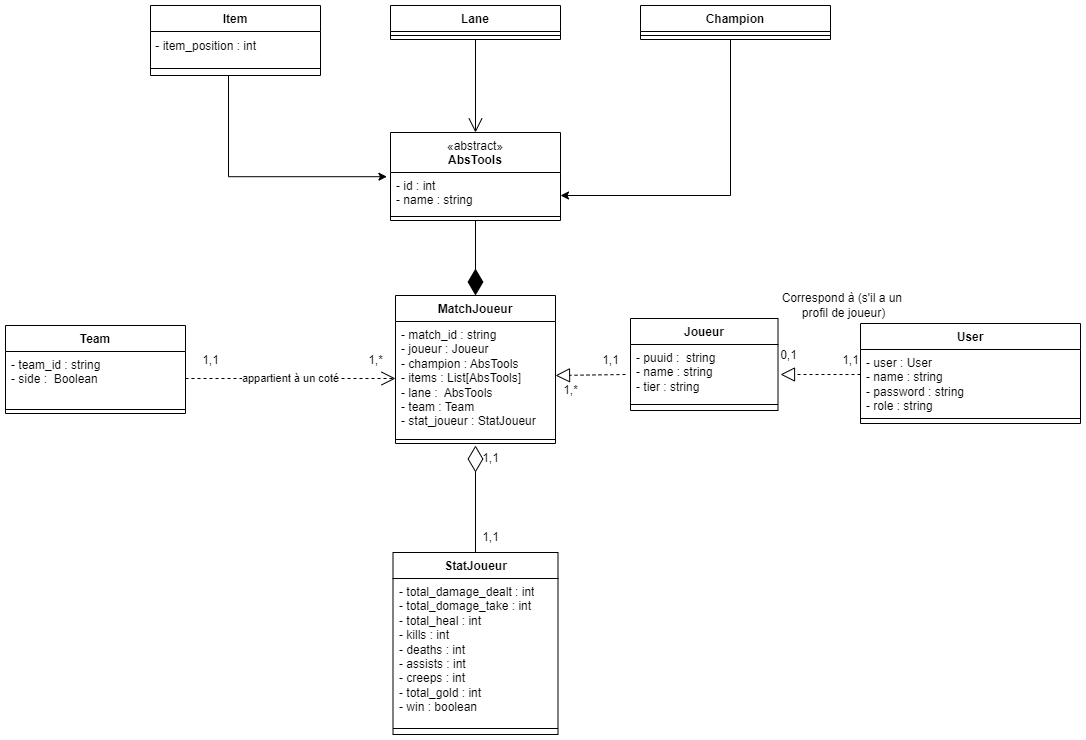

The diagram above was exported from draw.io. Its source (the exported page's mxGraphModel, read from the mxfile embedded in the PNG):
<mxGraphModel dx="1050" dy="534" grid="1" gridSize="10" guides="1" tooltips="1" connect="1" arrows="1" fold="1" page="1" pageScale="1" pageWidth="1169" pageHeight="827" math="0" shadow="0">
  <root>
    <mxCell id="WIyWlLk6GJQsqaUBKTNV-0" />
    <mxCell id="WIyWlLk6GJQsqaUBKTNV-1" parent="WIyWlLk6GJQsqaUBKTNV-0" />
    <mxCell id="MrG8NplEkhB1PvPd3Gjv-14" value="StatJoueur" style="swimlane;fontStyle=1;align=center;verticalAlign=top;childLayout=stackLayout;horizontal=1;startSize=26;horizontalStack=0;resizeParent=1;resizeParentMax=0;resizeLast=0;collapsible=1;marginBottom=0;whiteSpace=wrap;html=1;" parent="WIyWlLk6GJQsqaUBKTNV-1" vertex="1">
      <mxGeometry x="427.5" y="597" width="165" height="182" as="geometry" />
    </mxCell>
    <mxCell id="MrG8NplEkhB1PvPd3Gjv-15" value="- total_damage_dealt : int&lt;br&gt;- total_domage_take : int&lt;br&gt;- total_heal : int&lt;br&gt;- kills : int&lt;br&gt;- deaths : int&lt;br&gt;- assists : int&lt;br&gt;-&amp;nbsp;creeps : int&lt;br&gt;-&amp;nbsp;total_gold : int&lt;br&gt;- win : boolean" style="text;strokeColor=none;fillColor=none;align=left;verticalAlign=top;spacingLeft=4;spacingRight=4;overflow=hidden;rotatable=0;points=[[0,0.5],[1,0.5]];portConstraint=eastwest;whiteSpace=wrap;html=1;" parent="MrG8NplEkhB1PvPd3Gjv-14" vertex="1">
      <mxGeometry y="26" width="165" height="144" as="geometry" />
    </mxCell>
    <mxCell id="MrG8NplEkhB1PvPd3Gjv-16" value="" style="line;strokeWidth=1;fillColor=none;align=left;verticalAlign=middle;spacingTop=-1;spacingLeft=3;spacingRight=3;rotatable=0;labelPosition=right;points=[];portConstraint=eastwest;strokeColor=inherit;" parent="MrG8NplEkhB1PvPd3Gjv-14" vertex="1">
      <mxGeometry y="170" width="165" height="12" as="geometry" />
    </mxCell>
    <mxCell id="MrG8NplEkhB1PvPd3Gjv-37" value="MatchJoueur" style="swimlane;fontStyle=1;align=center;verticalAlign=top;childLayout=stackLayout;horizontal=1;startSize=26;horizontalStack=0;resizeParent=1;resizeParentMax=0;resizeLast=0;collapsible=1;marginBottom=0;whiteSpace=wrap;html=1;" parent="WIyWlLk6GJQsqaUBKTNV-1" vertex="1">
      <mxGeometry x="430" y="340" width="160" height="148" as="geometry" />
    </mxCell>
    <mxCell id="MrG8NplEkhB1PvPd3Gjv-38" value="- match_id : string&lt;br&gt;- joueur : Joueur&lt;br&gt;- champion : AbsTools&lt;br&gt;- items : List[AbsTools]&lt;br&gt;- lane :&amp;nbsp; AbsTools&lt;br&gt;- team : Team&lt;br&gt;- stat_joueur : StatJoueur" style="text;strokeColor=none;fillColor=none;align=left;verticalAlign=top;spacingLeft=4;spacingRight=4;overflow=hidden;rotatable=0;points=[[0,0.5],[1,0.5]];portConstraint=eastwest;whiteSpace=wrap;html=1;" parent="MrG8NplEkhB1PvPd3Gjv-37" vertex="1">
      <mxGeometry y="26" width="160" height="114" as="geometry" />
    </mxCell>
    <mxCell id="MrG8NplEkhB1PvPd3Gjv-39" value="" style="line;strokeWidth=1;fillColor=none;align=left;verticalAlign=middle;spacingTop=-1;spacingLeft=3;spacingRight=3;rotatable=0;labelPosition=right;points=[];portConstraint=eastwest;strokeColor=inherit;" parent="MrG8NplEkhB1PvPd3Gjv-37" vertex="1">
      <mxGeometry y="140" width="160" height="8" as="geometry" />
    </mxCell>
    <mxCell id="MrG8NplEkhB1PvPd3Gjv-41" value="Team" style="swimlane;fontStyle=1;align=center;verticalAlign=top;childLayout=stackLayout;horizontal=1;startSize=26;horizontalStack=0;resizeParent=1;resizeParentMax=0;resizeLast=0;collapsible=1;marginBottom=0;whiteSpace=wrap;html=1;" parent="WIyWlLk6GJQsqaUBKTNV-1" vertex="1">
      <mxGeometry x="40" y="370" width="180" height="88" as="geometry" />
    </mxCell>
    <mxCell id="MrG8NplEkhB1PvPd3Gjv-42" value="- team_id : string&lt;br&gt;- side :&amp;nbsp; Boolean" style="text;strokeColor=none;fillColor=none;align=left;verticalAlign=top;spacingLeft=4;spacingRight=4;overflow=hidden;rotatable=0;points=[[0,0.5],[1,0.5]];portConstraint=eastwest;whiteSpace=wrap;html=1;" parent="MrG8NplEkhB1PvPd3Gjv-41" vertex="1">
      <mxGeometry y="26" width="180" height="54" as="geometry" />
    </mxCell>
    <mxCell id="MrG8NplEkhB1PvPd3Gjv-43" value="" style="line;strokeWidth=1;fillColor=none;align=left;verticalAlign=middle;spacingTop=-1;spacingLeft=3;spacingRight=3;rotatable=0;labelPosition=right;points=[];portConstraint=eastwest;strokeColor=inherit;" parent="MrG8NplEkhB1PvPd3Gjv-41" vertex="1">
      <mxGeometry y="80" width="180" height="8" as="geometry" />
    </mxCell>
    <mxCell id="MrG8NplEkhB1PvPd3Gjv-52" value="Champion" style="swimlane;fontStyle=1;align=center;verticalAlign=top;childLayout=stackLayout;horizontal=1;startSize=26;horizontalStack=0;resizeParent=1;resizeParentMax=0;resizeLast=0;collapsible=1;marginBottom=0;whiteSpace=wrap;html=1;" parent="WIyWlLk6GJQsqaUBKTNV-1" vertex="1">
      <mxGeometry x="675" y="50" width="190" height="34" as="geometry" />
    </mxCell>
    <mxCell id="MrG8NplEkhB1PvPd3Gjv-54" value="" style="line;strokeWidth=1;fillColor=none;align=left;verticalAlign=middle;spacingTop=-1;spacingLeft=3;spacingRight=3;rotatable=0;labelPosition=right;points=[];portConstraint=eastwest;strokeColor=inherit;" parent="MrG8NplEkhB1PvPd3Gjv-52" vertex="1">
      <mxGeometry y="26" width="190" height="8" as="geometry" />
    </mxCell>
    <mxCell id="MrG8NplEkhB1PvPd3Gjv-55" value="appartient à un coté" style="endArrow=open;endSize=12;dashed=1;html=1;rounded=0;exitX=1;exitY=0.5;exitDx=0;exitDy=0;entryX=0;entryY=0.5;entryDx=0;entryDy=0;" parent="WIyWlLk6GJQsqaUBKTNV-1" source="MrG8NplEkhB1PvPd3Gjv-42" target="MrG8NplEkhB1PvPd3Gjv-38" edge="1">
      <mxGeometry width="160" relative="1" as="geometry">
        <mxPoint x="150" y="525" as="sourcePoint" />
        <mxPoint x="310" y="525" as="targetPoint" />
      </mxGeometry>
    </mxCell>
    <mxCell id="MrG8NplEkhB1PvPd3Gjv-60" value="" style="endArrow=diamondThin;endFill=1;endSize=24;html=1;rounded=0;exitX=0.5;exitY=1;exitDx=0;exitDy=0;" parent="WIyWlLk6GJQsqaUBKTNV-1" source="Fyc1UF7N70-71Ah92c2N-10" edge="1">
      <mxGeometry width="160" relative="1" as="geometry">
        <mxPoint x="510.55999999999995" y="355" as="sourcePoint" />
        <mxPoint x="510" y="340" as="targetPoint" />
      </mxGeometry>
    </mxCell>
    <mxCell id="MrG8NplEkhB1PvPd3Gjv-67" value="" style="endArrow=diamondThin;endFill=0;endSize=24;html=1;rounded=0;exitX=0.5;exitY=0;exitDx=0;exitDy=0;" parent="WIyWlLk6GJQsqaUBKTNV-1" source="MrG8NplEkhB1PvPd3Gjv-14" edge="1">
      <mxGeometry width="160" relative="1" as="geometry">
        <mxPoint x="555" y="507" as="sourcePoint" />
        <mxPoint x="510" y="490" as="targetPoint" />
      </mxGeometry>
    </mxCell>
    <mxCell id="Fyc1UF7N70-71Ah92c2N-3" value="Item" style="swimlane;fontStyle=1;align=center;verticalAlign=top;childLayout=stackLayout;horizontal=1;startSize=26;horizontalStack=0;resizeParent=1;resizeParentMax=0;resizeLast=0;collapsible=1;marginBottom=0;whiteSpace=wrap;html=1;" parent="WIyWlLk6GJQsqaUBKTNV-1" vertex="1">
      <mxGeometry x="185" y="50" width="170" height="70" as="geometry" />
    </mxCell>
    <mxCell id="kf6ft0d5hcUK4sPUKomp-1" value="&amp;nbsp;- item_position : int" style="text;html=1;align=left;verticalAlign=middle;resizable=0;points=[];autosize=1;strokeColor=none;fillColor=none;" parent="Fyc1UF7N70-71Ah92c2N-3" vertex="1">
      <mxGeometry y="26" width="170" height="30" as="geometry" />
    </mxCell>
    <mxCell id="Fyc1UF7N70-71Ah92c2N-5" value="" style="line;strokeWidth=1;fillColor=none;align=left;verticalAlign=middle;spacingTop=-1;spacingLeft=3;spacingRight=3;rotatable=0;labelPosition=right;points=[];portConstraint=eastwest;strokeColor=inherit;" parent="Fyc1UF7N70-71Ah92c2N-3" vertex="1">
      <mxGeometry y="56" width="170" height="14" as="geometry" />
    </mxCell>
    <mxCell id="Fyc1UF7N70-71Ah92c2N-10" value="&lt;span style=&quot;font-weight: normal;&quot;&gt;«abstract»&lt;br style=&quot;border-color: var(--border-color);&quot;&gt;&lt;/span&gt;AbsTools" style="swimlane;fontStyle=1;align=center;verticalAlign=top;childLayout=stackLayout;horizontal=1;startSize=40;horizontalStack=0;resizeParent=1;resizeParentMax=0;resizeLast=0;collapsible=1;marginBottom=0;whiteSpace=wrap;html=1;" parent="WIyWlLk6GJQsqaUBKTNV-1" vertex="1">
      <mxGeometry x="425" y="177" width="170" height="88" as="geometry" />
    </mxCell>
    <mxCell id="Fyc1UF7N70-71Ah92c2N-11" value="- id : int&lt;br&gt;- name : string" style="text;strokeColor=none;fillColor=none;align=left;verticalAlign=top;spacingLeft=4;spacingRight=4;overflow=hidden;rotatable=0;points=[[0,0.5],[1,0.5]];portConstraint=eastwest;whiteSpace=wrap;html=1;" parent="Fyc1UF7N70-71Ah92c2N-10" vertex="1">
      <mxGeometry y="40" width="170" height="40" as="geometry" />
    </mxCell>
    <mxCell id="Fyc1UF7N70-71Ah92c2N-12" value="" style="line;strokeWidth=1;fillColor=none;align=left;verticalAlign=middle;spacingTop=-1;spacingLeft=3;spacingRight=3;rotatable=0;labelPosition=right;points=[];portConstraint=eastwest;strokeColor=inherit;" parent="Fyc1UF7N70-71Ah92c2N-10" vertex="1">
      <mxGeometry y="80" width="170" height="8" as="geometry" />
    </mxCell>
    <mxCell id="Fyc1UF7N70-71Ah92c2N-13" value="" style="edgeStyle=orthogonalEdgeStyle;rounded=0;orthogonalLoop=1;jettySize=auto;html=1;entryX=-0.021;entryY=0.105;entryDx=0;entryDy=0;entryPerimeter=0;" parent="WIyWlLk6GJQsqaUBKTNV-1" target="Fyc1UF7N70-71Ah92c2N-11" edge="1">
      <mxGeometry relative="1" as="geometry">
        <mxPoint x="400" y="222" as="targetPoint" />
        <mxPoint x="263" y="120" as="sourcePoint" />
        <Array as="points">
          <mxPoint x="263" y="221" />
        </Array>
      </mxGeometry>
    </mxCell>
    <mxCell id="Fyc1UF7N70-71Ah92c2N-14" value="" style="edgeStyle=orthogonalEdgeStyle;rounded=0;orthogonalLoop=1;jettySize=auto;html=1;exitX=0.5;exitY=1;exitDx=0;exitDy=0;" parent="WIyWlLk6GJQsqaUBKTNV-1" source="MrG8NplEkhB1PvPd3Gjv-52" target="Fyc1UF7N70-71Ah92c2N-11" edge="1">
      <mxGeometry relative="1" as="geometry">
        <mxPoint x="728.81" y="149" as="targetPoint" />
        <mxPoint x="645" y="264.996" as="sourcePoint" />
        <Array as="points">
          <mxPoint x="765" y="84" />
          <mxPoint x="765" y="240" />
        </Array>
      </mxGeometry>
    </mxCell>
    <mxCell id="_2M2bpVtW7ngBBIGT4ES-0" value="User" style="swimlane;fontStyle=1;align=center;verticalAlign=top;childLayout=stackLayout;horizontal=1;startSize=26;horizontalStack=0;resizeParent=1;resizeParentMax=0;resizeLast=0;collapsible=1;marginBottom=0;whiteSpace=wrap;html=1;" parent="WIyWlLk6GJQsqaUBKTNV-1" vertex="1">
      <mxGeometry x="895" y="368" width="220" height="100" as="geometry" />
    </mxCell>
    <mxCell id="_2M2bpVtW7ngBBIGT4ES-1" value="- user : User&lt;br style=&quot;border-color: var(--border-color);&quot;&gt;- name : string&lt;br&gt;- password : string&lt;br&gt;- role : string" style="text;strokeColor=none;fillColor=none;align=left;verticalAlign=top;spacingLeft=4;spacingRight=4;overflow=hidden;rotatable=0;points=[[0,0.5],[1,0.5]];portConstraint=eastwest;whiteSpace=wrap;html=1;" parent="_2M2bpVtW7ngBBIGT4ES-0" vertex="1">
      <mxGeometry y="26" width="220" height="64" as="geometry" />
    </mxCell>
    <mxCell id="_2M2bpVtW7ngBBIGT4ES-2" value="" style="line;strokeWidth=1;fillColor=none;align=left;verticalAlign=middle;spacingTop=-1;spacingLeft=3;spacingRight=3;rotatable=0;labelPosition=right;points=[];portConstraint=eastwest;strokeColor=inherit;" parent="_2M2bpVtW7ngBBIGT4ES-0" vertex="1">
      <mxGeometry y="90" width="220" height="10" as="geometry" />
    </mxCell>
    <mxCell id="BKstQTtSA0G9FuXcx3d--21" value="" style="endArrow=block;dashed=1;endFill=0;endSize=12;html=1;rounded=0;exitX=0.75;exitY=0.967;exitDx=0;exitDy=0;exitPerimeter=0;" parent="WIyWlLk6GJQsqaUBKTNV-1" source="BKstQTtSA0G9FuXcx3d--23" edge="1">
      <mxGeometry width="160" relative="1" as="geometry">
        <mxPoint x="925" y="420.6260000000001" as="sourcePoint" />
        <mxPoint x="815" y="419" as="targetPoint" />
      </mxGeometry>
    </mxCell>
    <mxCell id="BKstQTtSA0G9FuXcx3d--22" value="0,1" style="text;html=1;align=center;verticalAlign=middle;resizable=0;points=[];autosize=1;strokeColor=none;fillColor=none;" parent="WIyWlLk6GJQsqaUBKTNV-1" vertex="1">
      <mxGeometry x="802.5" y="385" width="40" height="30" as="geometry" />
    </mxCell>
    <mxCell id="BKstQTtSA0G9FuXcx3d--23" value="1,1" style="text;html=1;align=center;verticalAlign=middle;resizable=0;points=[];autosize=1;strokeColor=none;fillColor=none;" parent="WIyWlLk6GJQsqaUBKTNV-1" vertex="1">
      <mxGeometry x="865" y="390" width="40" height="30" as="geometry" />
    </mxCell>
    <mxCell id="BKstQTtSA0G9FuXcx3d--24" value="Correspond à (s'il a un&amp;nbsp;&lt;br&gt;profil de joueur)" style="text;html=1;align=center;verticalAlign=middle;resizable=0;points=[];autosize=1;strokeColor=none;fillColor=none;" parent="WIyWlLk6GJQsqaUBKTNV-1" vertex="1">
      <mxGeometry x="802.5" y="330" width="150" height="40" as="geometry" />
    </mxCell>
    <mxCell id="FHMhsRALL1MPZikjtGZi-0" value="Lane" style="swimlane;fontStyle=1;align=center;verticalAlign=top;childLayout=stackLayout;horizontal=1;startSize=26;horizontalStack=0;resizeParent=1;resizeParentMax=0;resizeLast=0;collapsible=1;marginBottom=0;whiteSpace=wrap;html=1;" parent="WIyWlLk6GJQsqaUBKTNV-1" vertex="1">
      <mxGeometry x="425" y="50" width="170" height="34" as="geometry" />
    </mxCell>
    <mxCell id="FHMhsRALL1MPZikjtGZi-1" value="" style="line;strokeWidth=1;fillColor=none;align=left;verticalAlign=middle;spacingTop=-1;spacingLeft=3;spacingRight=3;rotatable=0;labelPosition=right;points=[];portConstraint=eastwest;strokeColor=inherit;" parent="FHMhsRALL1MPZikjtGZi-0" vertex="1">
      <mxGeometry y="26" width="170" height="8" as="geometry" />
    </mxCell>
    <mxCell id="FHMhsRALL1MPZikjtGZi-3" value="" style="endArrow=open;endFill=1;endSize=12;html=1;rounded=0;exitX=0.5;exitY=1;exitDx=0;exitDy=0;" parent="WIyWlLk6GJQsqaUBKTNV-1" source="FHMhsRALL1MPZikjtGZi-0" target="Fyc1UF7N70-71Ah92c2N-10" edge="1">
      <mxGeometry width="160" relative="1" as="geometry">
        <mxPoint x="465" y="220" as="sourcePoint" />
        <mxPoint x="625" y="220" as="targetPoint" />
      </mxGeometry>
    </mxCell>
    <mxCell id="qlWdggNxQLa43m5Udtzl-0" value="1,1" style="text;html=1;align=center;verticalAlign=middle;resizable=0;points=[];autosize=1;strokeColor=none;fillColor=none;" parent="WIyWlLk6GJQsqaUBKTNV-1" vertex="1">
      <mxGeometry x="505" y="567" width="40" height="30" as="geometry" />
    </mxCell>
    <mxCell id="qlWdggNxQLa43m5Udtzl-2" value="1,1" style="text;html=1;align=center;verticalAlign=middle;resizable=0;points=[];autosize=1;strokeColor=none;fillColor=none;" parent="WIyWlLk6GJQsqaUBKTNV-1" vertex="1">
      <mxGeometry x="225" y="390" width="40" height="30" as="geometry" />
    </mxCell>
    <mxCell id="qlWdggNxQLa43m5Udtzl-3" value="1,1" style="text;html=1;align=center;verticalAlign=middle;resizable=0;points=[];autosize=1;strokeColor=none;fillColor=none;" parent="WIyWlLk6GJQsqaUBKTNV-1" vertex="1">
      <mxGeometry x="505" y="488" width="40" height="30" as="geometry" />
    </mxCell>
    <mxCell id="9JJqt17A1BgzUlIyZQyV-0" value="Joueur" style="swimlane;fontStyle=1;align=center;verticalAlign=top;childLayout=stackLayout;horizontal=1;startSize=26;horizontalStack=0;resizeParent=1;resizeParentMax=0;resizeLast=0;collapsible=1;marginBottom=0;whiteSpace=wrap;html=1;" parent="WIyWlLk6GJQsqaUBKTNV-1" vertex="1">
      <mxGeometry x="665" y="363" width="147.5" height="92" as="geometry" />
    </mxCell>
    <mxCell id="9JJqt17A1BgzUlIyZQyV-1" value="- puuid :&amp;nbsp; string&lt;br&gt;- name : string&lt;br&gt;- tier : string" style="text;strokeColor=none;fillColor=none;align=left;verticalAlign=top;spacingLeft=4;spacingRight=4;overflow=hidden;rotatable=0;points=[[0,0.5],[1,0.5]];portConstraint=eastwest;whiteSpace=wrap;html=1;" parent="9JJqt17A1BgzUlIyZQyV-0" vertex="1">
      <mxGeometry y="26" width="147.5" height="54" as="geometry" />
    </mxCell>
    <mxCell id="9JJqt17A1BgzUlIyZQyV-2" value="" style="line;strokeWidth=1;fillColor=none;align=left;verticalAlign=middle;spacingTop=-1;spacingLeft=3;spacingRight=3;rotatable=0;labelPosition=right;points=[];portConstraint=eastwest;strokeColor=inherit;" parent="9JJqt17A1BgzUlIyZQyV-0" vertex="1">
      <mxGeometry y="80" width="147.5" height="12" as="geometry" />
    </mxCell>
    <mxCell id="9JJqt17A1BgzUlIyZQyV-6" value="1,*" style="text;html=1;align=center;verticalAlign=middle;resizable=0;points=[];autosize=1;strokeColor=none;fillColor=none;" parent="WIyWlLk6GJQsqaUBKTNV-1" vertex="1">
      <mxGeometry x="390" y="390" width="40" height="30" as="geometry" />
    </mxCell>
    <mxCell id="9JJqt17A1BgzUlIyZQyV-7" value="" style="endArrow=block;dashed=1;endFill=0;endSize=12;html=1;rounded=0;exitX=0.75;exitY=0.967;exitDx=0;exitDy=0;exitPerimeter=0;" parent="WIyWlLk6GJQsqaUBKTNV-1" edge="1">
      <mxGeometry width="160" relative="1" as="geometry">
        <mxPoint x="660" y="419" as="sourcePoint" />
        <mxPoint x="590" y="420" as="targetPoint" />
        <Array as="points" />
      </mxGeometry>
    </mxCell>
    <mxCell id="9JJqt17A1BgzUlIyZQyV-8" value="1,*" style="text;html=1;align=center;verticalAlign=middle;resizable=0;points=[];autosize=1;strokeColor=none;fillColor=none;" parent="WIyWlLk6GJQsqaUBKTNV-1" vertex="1">
      <mxGeometry x="585" y="420" width="40" height="30" as="geometry" />
    </mxCell>
    <mxCell id="9JJqt17A1BgzUlIyZQyV-10" value="1,1" style="text;html=1;align=center;verticalAlign=middle;resizable=0;points=[];autosize=1;strokeColor=none;fillColor=none;" parent="WIyWlLk6GJQsqaUBKTNV-1" vertex="1">
      <mxGeometry x="625" y="390" width="40" height="30" as="geometry" />
    </mxCell>
  </root>
</mxGraphModel>